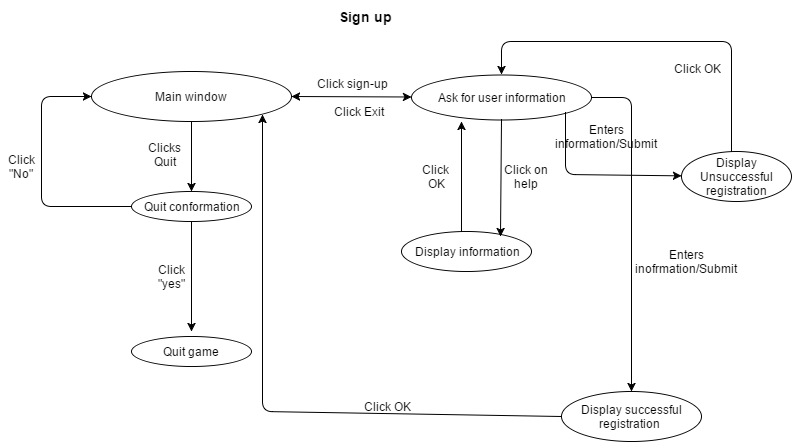

The diagram above was exported from draw.io. Its source (the exported page's mxGraphModel, read from the mxfile embedded in the PNG):
<mxGraphModel dx="847" dy="425" grid="1" gridSize="10" guides="1" tooltips="1" connect="1" arrows="1" fold="1" page="1" pageScale="1" pageWidth="826" pageHeight="1169" background="#ffffff" math="0" shadow="0">
  <root>
    <mxCell id="0" />
    <mxCell id="1" parent="0" />
    <mxCell id="2" value="&lt;font style=&quot;font-size: 14px&quot;&gt;&lt;b&gt;Sign up &lt;br&gt;&lt;/b&gt;&lt;/font&gt;" style="rounded=1;whiteSpace=wrap;html=1;fillColor=none;strokeColor=none;" parent="1" vertex="1">
      <mxGeometry x="330" y="50" width="130" height="30" as="geometry" />
    </mxCell>
    <mxCell id="3" value="Main window &lt;br&gt;" style="ellipse;whiteSpace=wrap;html=1;fillColor=none;" parent="1" vertex="1">
      <mxGeometry x="120" y="120" width="200" height="50" as="geometry" />
    </mxCell>
    <mxCell id="6" value="" style="endArrow=classic;startArrow=classic;html=1;" parent="1" target="9" edge="1">
      <mxGeometry width="50" height="50" relative="1" as="geometry">
        <mxPoint x="320" y="145" as="sourcePoint" />
        <mxPoint x="500" y="145" as="targetPoint" />
      </mxGeometry>
    </mxCell>
    <mxCell id="9" value="Ask for user information&lt;br&gt;" style="ellipse;whiteSpace=wrap;html=1;" parent="1" vertex="1">
      <mxGeometry x="440" y="123" width="180" height="45" as="geometry" />
    </mxCell>
    <mxCell id="10" value="Click sign-up&lt;br&gt;" style="text;html=1;strokeColor=none;fillColor=none;align=center;verticalAlign=middle;whiteSpace=wrap;overflow=hidden;" parent="1" vertex="1">
      <mxGeometry x="342" y="110" width="77" height="44" as="geometry" />
    </mxCell>
    <mxCell id="13" value="" style="endArrow=classic;html=1;exitX=1;exitY=0.5;" parent="1" source="9" edge="1">
      <mxGeometry width="50" height="50" relative="1" as="geometry">
        <mxPoint x="650" y="180" as="sourcePoint" />
        <mxPoint x="660" y="440" as="targetPoint" />
        <Array as="points">
          <mxPoint x="660" y="146" />
        </Array>
      </mxGeometry>
    </mxCell>
    <mxCell id="14" value="Display successful registration &lt;br&gt;" style="ellipse;whiteSpace=wrap;html=1;fillColor=none;" parent="1" vertex="1">
      <mxGeometry x="590" y="440" width="140" height="50" as="geometry" />
    </mxCell>
    <mxCell id="17" value="Display information&lt;br&gt;" style="ellipse;whiteSpace=wrap;html=1;fillColor=none;" parent="1" vertex="1">
      <mxGeometry x="430" y="280" width="130" height="40" as="geometry" />
    </mxCell>
    <mxCell id="18" value="" style="endArrow=classic;html=1;" parent="1" edge="1">
      <mxGeometry width="50" height="50" relative="1" as="geometry">
        <mxPoint x="490" y="280" as="sourcePoint" />
        <mxPoint x="490" y="170" as="targetPoint" />
      </mxGeometry>
    </mxCell>
    <mxCell id="20" value="Click on help&lt;br&gt;" style="text;html=1;strokeColor=none;fillColor=none;align=center;verticalAlign=middle;whiteSpace=wrap;overflow=hidden;" parent="1" vertex="1">
      <mxGeometry x="530" y="205" width="50" height="40" as="geometry" />
    </mxCell>
    <mxCell id="21" value="" style="endArrow=classic;html=1;exitX=0.5;exitY=1;entryX=0.762;entryY=0.125;entryPerimeter=0;" parent="1" source="9" target="17" edge="1">
      <mxGeometry width="50" height="50" relative="1" as="geometry">
        <mxPoint x="520" y="240" as="sourcePoint" />
        <mxPoint x="570" y="190" as="targetPoint" />
      </mxGeometry>
    </mxCell>
    <mxCell id="22" value="Click &lt;br&gt;OK&lt;br&gt;" style="text;html=1;strokeColor=none;fillColor=none;align=center;verticalAlign=middle;whiteSpace=wrap;overflow=hidden;" parent="1" vertex="1">
      <mxGeometry x="440" y="210" width="50" height="30" as="geometry" />
    </mxCell>
    <mxCell id="24" value="" style="endArrow=classic;html=1;entryX=1;entryY=1;exitX=0;exitY=0.5;" parent="1" source="14" target="3" edge="1">
      <mxGeometry width="50" height="50" relative="1" as="geometry">
        <mxPoint x="530" y="515" as="sourcePoint" />
        <mxPoint x="580" y="465" as="targetPoint" />
        <Array as="points">
          <mxPoint x="291" y="460" />
        </Array>
      </mxGeometry>
    </mxCell>
    <mxCell id="25" value="Click OK&lt;br&gt;" style="text;html=1;strokeColor=none;fillColor=none;align=center;verticalAlign=middle;whiteSpace=wrap;overflow=hidden;" parent="1" vertex="1">
      <mxGeometry x="380" y="445" width="70" height="20" as="geometry" />
    </mxCell>
    <mxCell id="26" value="" style="endArrow=classic;html=1;exitX=0.5;exitY=1;" parent="1" source="3" target="27" edge="1">
      <mxGeometry width="50" height="50" relative="1" as="geometry">
        <mxPoint x="160" y="305" as="sourcePoint" />
        <mxPoint x="220" y="280" as="targetPoint" />
      </mxGeometry>
    </mxCell>
    <mxCell id="27" value="Quit conformation&lt;br&gt;" style="ellipse;whiteSpace=wrap;html=1;" parent="1" vertex="1">
      <mxGeometry x="160" y="240" width="120" height="30" as="geometry" />
    </mxCell>
    <mxCell id="28" value="" style="endArrow=classic;html=1;exitX=0.5;exitY=1;" parent="1" source="27" edge="1">
      <mxGeometry width="50" height="50" relative="1" as="geometry">
        <mxPoint x="180" y="360" as="sourcePoint" />
        <mxPoint x="220" y="380" as="targetPoint" />
      </mxGeometry>
    </mxCell>
    <mxCell id="29" value="Quit game &lt;br&gt;" style="ellipse;whiteSpace=wrap;html=1;fillColor=none;" parent="1" vertex="1">
      <mxGeometry x="160" y="385" width="120" height="30" as="geometry" />
    </mxCell>
    <mxCell id="30" value="Click &quot;yes&quot;" style="text;html=1;strokeColor=none;fillColor=none;align=center;verticalAlign=middle;whiteSpace=wrap;overflow=hidden;" parent="1" vertex="1">
      <mxGeometry x="180" y="310" width="40" height="30" as="geometry" />
    </mxCell>
    <mxCell id="31" value="" style="endArrow=classic;html=1;exitX=0;exitY=0.5;entryX=0;entryY=0.5;" parent="1" source="27" target="3" edge="1">
      <mxGeometry width="50" height="50" relative="1" as="geometry">
        <mxPoint x="20" y="245" as="sourcePoint" />
        <mxPoint x="70" y="195" as="targetPoint" />
        <Array as="points">
          <mxPoint x="70" y="255" />
          <mxPoint x="70" y="145" />
        </Array>
      </mxGeometry>
    </mxCell>
    <mxCell id="34" value="Click &quot;No&quot;" style="text;html=1;strokeColor=none;fillColor=none;align=center;verticalAlign=middle;whiteSpace=wrap;overflow=hidden;" parent="1" vertex="1">
      <mxGeometry x="30" y="200" width="40" height="30" as="geometry" />
    </mxCell>
    <mxCell id="35" value="" style="endArrow=classic;html=1;exitX=1;exitY=1;" parent="1" source="9" target="36" edge="1">
      <mxGeometry width="50" height="50" relative="1" as="geometry">
        <mxPoint x="590" y="210" as="sourcePoint" />
        <mxPoint x="710" y="220" as="targetPoint" />
        <Array as="points">
          <mxPoint x="594" y="223" />
        </Array>
      </mxGeometry>
    </mxCell>
    <mxCell id="36" value="Display Unsuccessful registration&lt;br&gt;" style="ellipse;whiteSpace=wrap;html=1;" parent="1" vertex="1">
      <mxGeometry x="710" y="200" width="110" height="50" as="geometry" />
    </mxCell>
    <mxCell id="37" value="" style="endArrow=classic;html=1;entryX=0.5;entryY=0;" parent="1" target="9" edge="1">
      <mxGeometry width="50" height="50" relative="1" as="geometry">
        <mxPoint x="760" y="200" as="sourcePoint" />
        <mxPoint x="520" y="120" as="targetPoint" />
        <Array as="points">
          <mxPoint x="760" y="90" />
          <mxPoint x="530" y="90" />
        </Array>
      </mxGeometry>
    </mxCell>
    <mxCell id="40" value="Click OK&lt;br&gt;" style="text;html=1;strokeColor=none;fillColor=none;align=center;verticalAlign=middle;whiteSpace=wrap;overflow=hidden;" parent="1" vertex="1">
      <mxGeometry x="700" y="110" width="50" height="13" as="geometry" />
    </mxCell>
    <mxCell id="43" value="Enters inofrmation/Submit&lt;br&gt;" style="text;html=1;strokeColor=none;fillColor=none;align=center;verticalAlign=middle;whiteSpace=wrap;overflow=hidden;" parent="1" vertex="1">
      <mxGeometry x="660" y="290" width="110" height="40" as="geometry" />
    </mxCell>
    <mxCell id="46" value="Enters information/Submit&lt;br&gt;" style="text;html=1;strokeColor=none;fillColor=none;align=center;verticalAlign=middle;whiteSpace=wrap;overflow=hidden;" parent="1" vertex="1">
      <mxGeometry x="580" y="160" width="110" height="50" as="geometry" />
    </mxCell>
    <mxCell id="47" value="Click Exit" style="text;html=1;strokeColor=none;fillColor=none;align=center;verticalAlign=middle;whiteSpace=wrap;overflow=hidden;" parent="1" vertex="1">
      <mxGeometry x="360" y="150" width="53" height="20" as="geometry" />
    </mxCell>
    <mxCell id="48" value="Clicks Quit" style="text;html=1;strokeColor=none;fillColor=none;align=center;verticalAlign=middle;whiteSpace=wrap;overflow=hidden;" vertex="1" parent="1">
      <mxGeometry x="167" y="185" width="53" height="35" as="geometry" />
    </mxCell>
  </root>
</mxGraphModel>